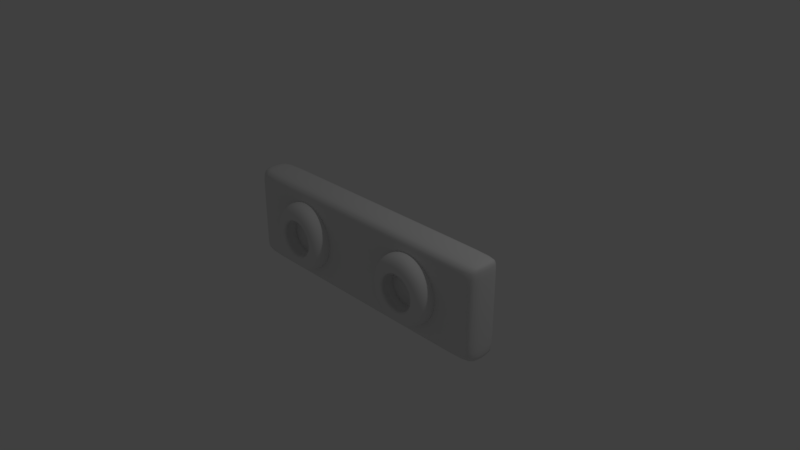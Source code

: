 # Source: Paddle.blend  (saved by Blender 2.78.0; exported with 4.5.12 LTS)
import bpy
from mathutils import Matrix  # noqa: F401  (used for matrix-valued properties, if any)

bpy.ops.wm.read_factory_settings(use_empty=True)
scene = bpy.context.scene
scene.name = 'Scene'

# ---- collections
col_collection_1 = bpy.data.collections.new('Collection 1'); scene.collection.children.link(col_collection_1)

# ---- materials (node trees are filled in below, after node groups)
mat_material = bpy.data.materials.new('Material')
mat_material.alpha_threshold = 0.0
mat_material.use_transparent_shadow = False
mat_material.roughness = 0.5
mat_material.line_color = (0.0, 0.0, 0.0, 1.0)

# ---- material node trees

# ---- world
world_world = bpy.data.worlds.new('World'); scene.world = world_world
world_world.color = (0.05088, 0.05088, 0.05088)
world_world.use_sun_shadow = False
world_world.sun_shadow_jitter_overblur = 0.0
world_world.cycles.sampling_method = 'MANUAL'

# ---- cameras
cam_camera = bpy.data.cameras.new('Camera')
cam_camera.clip_end = 100.0
cam_camera.lens = 35.0
cam_camera.sensor_width = 32.0
cam_camera.sensor_height = 18.0
cam_camera.ortho_scale = 7.314
cam_camera.dof.focus_distance = 0.0
cam_camera.dof.aperture_fstop = 128.0

# ---- lights
light_lamp = bpy.data.lights.new('Lamp', 'POINT')
light_lamp.transmission_factor = 0.0
light_lamp.cutoff_distance = 30.0
light_lamp.energy = 100.0
light_lamp.shadow_buffer_clip_start = 1.001
light_lamp.shadow_soft_size = 0.1
light_lamp.shadow_maximum_resolution = 0.006
light_lamp.use_absolute_resolution = True

# ---- meshes
me_cube = bpy.data.meshes.new('Cube')
me_cube.from_pydata([(-0.9593, -0.2746, -0.5034), (-0.9593, -0.1827, -0.4654), (-0.9593, -0.1446, -0.3734), (-0.9593, -0.1827, -0.2815), (-0.9593, -0.2746, -0.2434), (-0.9593, -0.3666, -0.2815), (-0.9593, -0.4691, -0.2455), (-0.9593, -0.4284, -0.4654), (-1.209, -0.2746, -0.4364), (-1.19, -0.1827, -0.4035), (-1.144, -0.1446, -0.3239), (-1.098, -0.1827, -0.2442), (-1.079, -0.2746, -0.2113), (-1.098, -0.3666, -0.2442), (-1.08, -0.4691, -0.2131), (-1.19, -0.4284, -0.4035), (-1.392, -0.2746, -0.2534), (-1.359, -0.1827, -0.2344), (-1.28, -0.1446, -0.1884), (-1.2, -0.1827, -0.1425), (-1.167, -0.2746, -0.1234), (-1.2, -0.3666, -0.1425), (-1.169, -0.4691, -0.1245), (-1.359, -0.4284, -0.2344), (-1.459, -0.2746, -0.003428), (-1.421, -0.1827, -0.003428), (-1.329, -0.1446, -0.003428), (-1.237, -0.1827, -0.003428), (-1.199, -0.2746, -0.003428), (-1.237, -0.3666, -0.003428), (-1.201, -0.4691, -0.003428), (-1.421, -0.4284, -0.003428), (-1.392, -0.2746, 0.2466), (-1.359, -0.1827, 0.2275), (-1.28, -0.1446, 0.1816), (-1.2, -0.1827, 0.1356), (-1.167, -0.2746, 0.1166), (-1.2, -0.3666, 0.1356), (-1.169, -0.4691, 0.1176), (-1.359, -0.4284, 0.2275), (-1.209, -0.2746, 0.4296), (-1.19, -0.1827, 0.3966), (-1.144, -0.1446, 0.317), (-1.098, -0.1827, 0.2374), (-1.079, -0.2746, 0.2044), (-1.098, -0.3666, 0.2374), (-1.08, -0.4691, 0.2062), (-1.19, -0.4284, 0.3966), (-0.9593, -0.2746, 0.4966), (-0.9593, -0.1827, 0.4585), (-0.9593, -0.1446, 0.3666), (-0.9593, -0.1827, 0.2746), (-0.9593, -0.2746, 0.2366), (-0.9593, -0.3666, 0.2746), (-0.9593, -0.4691, 0.2387), (-0.9593, -0.4284, 0.4585), (-0.7093, -0.2746, 0.4296), (-0.7284, -0.1827, 0.3966), (-0.7743, -0.1446, 0.317), (-0.8203, -0.1827, 0.2374), (-0.8393, -0.2746, 0.2044), (-0.8203, -0.3666, 0.2374), (-0.8383, -0.4691, 0.2062), (-0.7284, -0.4284, 0.3966), (-0.5263, -0.2746, 0.2466), (-0.5593, -0.1827, 0.2275), (-0.6389, -0.1446, 0.1816), (-0.7185, -0.1827, 0.1356), (-0.7515, -0.2746, 0.1166), (-0.7185, -0.3666, 0.1356), (-0.7497, -0.4691, 0.1176), (-0.5593, -0.4284, 0.2275), (-0.4593, -0.2746, -0.003428), (-0.4974, -0.1827, -0.003428), (-0.5893, -0.1446, -0.003428), (-0.6813, -0.1827, -0.003428), (-0.7193, -0.2746, -0.003428), (-0.6813, -0.3666, -0.003428), (-0.7172, -0.4691, -0.003428), (-0.4974, -0.4284, -0.003428), (-0.5263, -0.2746, -0.2534), (-0.5593, -0.1827, -0.2344), (-0.6389, -0.1446, -0.1884), (-0.7185, -0.1827, -0.1425), (-0.7515, -0.2746, -0.1234), (-0.7185, -0.3666, -0.1425), (-0.7497, -0.4691, -0.1245), (-0.5593, -0.4284, -0.2344), (-0.7093, -0.2746, -0.4364), (-0.7284, -0.1827, -0.4035), (-0.7743, -0.1446, -0.3239), (-0.8203, -0.1827, -0.2442), (-0.8393, -0.2746, -0.2113), (-0.8203, -0.3666, -0.2442), (-0.8383, -0.4691, -0.2131), (-0.7284, -0.4284, -0.4035), (-2.0, -0.25, -0.65), (2.0, -0.25, -0.65), (2.0, -0.25, 0.65), (-2.0, -0.25, 0.65), (-2.0, 0.25, -0.65), (2.0, 0.25, -0.65), (2.0, 0.25, 0.65), (-2.0, 0.25, 0.65), (-1.841, -0.25, -0.65), (1.824, -0.25, -0.65), (1.824, -0.25, 0.65), (-1.841, -0.25, 0.65), (-1.841, 0.25, -0.65), (1.824, 0.25, -0.65), (1.824, 0.25, 0.65), (-1.841, 0.25, 0.65), (-2.0, -0.25, -0.5061), (-2.0, -0.25, 0.5169), (2.0, -0.25, -0.5061), (2.0, -0.25, 0.5169), (-2.0, 0.25, -0.5061), (-2.0, 0.25, 0.5169), (2.0, 0.25, -0.5061), (2.0, 0.25, 0.5169), (-1.841, 0.25, 0.5169), (-1.841, 0.25, -0.5061), (1.824, 0.25, 0.5169), (1.824, 0.25, -0.5061), (-1.841, -0.25, -0.5061), (-1.841, -0.25, 0.5169), (1.824, -0.25, -0.5061), (1.824, -0.25, 0.5169), (0.962, -0.2746, -0.5034), (0.962, -0.1827, -0.4654), (0.962, -0.1446, -0.3734), (0.962, -0.1827, -0.2815), (0.962, -0.2746, -0.2434), (0.962, -0.3666, -0.2815), (0.962, -0.4691, -0.232), (0.962, -0.4284, -0.4654), (0.712, -0.2746, -0.4364), (0.7311, -0.1827, -0.4035), (0.777, -0.1446, -0.3239), (0.823, -0.1827, -0.2442), (0.842, -0.2746, -0.2113), (0.823, -0.3666, -0.2442), (0.8477, -0.4691, -0.2014), (0.7311, -0.4284, -0.4035), (0.529, -0.2746, -0.2534), (0.562, -0.1827, -0.2344), (0.6416, -0.1446, -0.1884), (0.7212, -0.1827, -0.1425), (0.7542, -0.2746, -0.1234), (0.7212, -0.3666, -0.1425), (0.7641, -0.4691, -0.1177), (0.562, -0.4284, -0.2344), (0.462, -0.2746, -0.003428), (0.5001, -0.1827, -0.003428), (0.592, -0.1446, -0.003428), (0.684, -0.1827, -0.003428), (0.722, -0.2746, -0.003428), (0.684, -0.3666, -0.003428), (0.7334, -0.4691, -0.003428), (0.5001, -0.4284, -0.003428), (0.529, -0.2746, 0.2466), (0.562, -0.1827, 0.2275), (0.6416, -0.1446, 0.1816), (0.7212, -0.1827, 0.1356), (0.7542, -0.2746, 0.1166), (0.7212, -0.3666, 0.1356), (0.7641, -0.4691, 0.1109), (0.562, -0.4284, 0.2275), (0.712, -0.2746, 0.4296), (0.7311, -0.1827, 0.3966), (0.777, -0.1446, 0.317), (0.823, -0.1827, 0.2374), (0.842, -0.2746, 0.2044), (0.823, -0.3666, 0.2374), (0.8477, -0.4691, 0.1945), (0.7311, -0.4284, 0.3966), (0.962, -0.2746, 0.4966), (0.962, -0.1827, 0.4585), (0.962, -0.1446, 0.3666), (0.962, -0.1827, 0.2746), (0.962, -0.2746, 0.2366), (0.962, -0.3666, 0.2746), (0.962, -0.4691, 0.2252), (0.962, -0.4284, 0.4585), (1.212, -0.2746, 0.4296), (1.193, -0.1827, 0.3966), (1.147, -0.1446, 0.317), (1.101, -0.1827, 0.2374), (1.082, -0.2746, 0.2044), (1.101, -0.3666, 0.2374), (1.076, -0.4691, 0.1945), (1.193, -0.4284, 0.3966), (1.395, -0.2746, 0.2466), (1.362, -0.1827, 0.2275), (1.282, -0.1446, 0.1816), (1.203, -0.1827, 0.1356), (1.17, -0.2746, 0.1166), (1.203, -0.3666, 0.1356), (1.16, -0.4691, 0.1109), (1.362, -0.4284, 0.2275), (1.462, -0.2746, -0.003428), (1.424, -0.1827, -0.003428), (1.332, -0.1446, -0.003428), (1.24, -0.1827, -0.003428), (1.202, -0.2746, -0.003428), (1.24, -0.3666, -0.003428), (1.191, -0.4691, -0.003428), (1.424, -0.4284, -0.003428), (1.395, -0.2746, -0.2534), (1.362, -0.1827, -0.2344), (1.282, -0.1446, -0.1884), (1.203, -0.1827, -0.1425), (1.17, -0.2746, -0.1234), (1.203, -0.3666, -0.1425), (1.16, -0.4691, -0.1177), (1.362, -0.4284, -0.2344), (1.212, -0.2746, -0.4364), (1.193, -0.1827, -0.4035), (1.147, -0.1446, -0.3239), (1.101, -0.1827, -0.2442), (1.082, -0.2746, -0.2113), (1.101, -0.3666, -0.2442), (1.076, -0.4691, -0.2014), (1.193, -0.4284, -0.4035)], [], [(0, 8, 9, 1), (1, 9, 10, 2), (2, 10, 11, 3), (3, 11, 12, 4), (4, 12, 13, 5), (5, 13, 14, 6), (6, 14, 15, 7), (0, 7, 15, 8), (8, 16, 17, 9), (9, 17, 18, 10), (10, 18, 19, 11), (11, 19, 20, 12), (12, 20, 21, 13), (13, 21, 22, 14), (14, 22, 23, 15), (15, 23, 16, 8), (16, 24, 25, 17), (17, 25, 26, 18), (18, 26, 27, 19), (19, 27, 28, 20), (20, 28, 29, 21), (21, 29, 30, 22), (22, 30, 31, 23), (23, 31, 24, 16), (24, 32, 33, 25), (25, 33, 34, 26), (26, 34, 35, 27), (27, 35, 36, 28), (28, 36, 37, 29), (29, 37, 38, 30), (30, 38, 39, 31), (31, 39, 32, 24), (32, 40, 41, 33), (33, 41, 42, 34), (34, 42, 43, 35), (35, 43, 44, 36), (36, 44, 45, 37), (37, 45, 46, 38), (38, 46, 47, 39), (39, 47, 40, 32), (40, 48, 49, 41), (41, 49, 50, 42), (42, 50, 51, 43), (43, 51, 52, 44), (44, 52, 53, 45), (45, 53, 54, 46), (46, 54, 55, 47), (47, 55, 48, 40), (48, 56, 57, 49), (49, 57, 58, 50), (50, 58, 59, 51), (51, 59, 60, 52), (52, 60, 61, 53), (53, 61, 62, 54), (54, 62, 63, 55), (55, 63, 56, 48), (56, 64, 65, 57), (57, 65, 66, 58), (58, 66, 67, 59), (59, 67, 68, 60), (60, 68, 69, 61), (61, 69, 70, 62), (62, 70, 71, 63), (63, 71, 64, 56), (64, 72, 73, 65), (65, 73, 74, 66), (66, 74, 75, 67), (67, 75, 76, 68), (68, 76, 77, 69), (69, 77, 78, 70), (70, 78, 79, 71), (71, 79, 72, 64), (72, 80, 81, 73), (73, 81, 82, 74), (74, 82, 83, 75), (75, 83, 84, 76), (76, 84, 85, 77), (77, 85, 86, 78), (78, 86, 87, 79), (79, 87, 80, 72), (80, 88, 89, 81), (81, 89, 90, 82), (82, 90, 91, 83), (83, 91, 92, 84), (84, 92, 93, 85), (85, 93, 94, 86), (86, 94, 95, 87), (87, 95, 88, 80), (88, 0, 1, 89), (89, 1, 2, 90), (90, 2, 3, 91), (91, 3, 4, 92), (92, 4, 5, 93), (93, 5, 6, 94), (94, 6, 7, 95), (95, 7, 0, 88), (127, 115, 98, 106), (122, 110, 102, 119), (105, 109, 101, 97), (115, 119, 102, 98), (107, 111, 103, 99), (117, 113, 99, 103), (98, 102, 110, 106), (106, 110, 111, 107), (96, 100, 108, 104), (104, 108, 109, 105), (117, 103, 111, 120), (120, 111, 110, 122), (113, 125, 107, 99), (125, 127, 106, 107), (104, 105, 126, 124), (124, 126, 127, 125), (96, 104, 124, 112), (112, 124, 125, 113), (108, 121, 123, 109), (121, 120, 122, 123), (100, 116, 121, 108), (116, 117, 120, 121), (100, 96, 112, 116), (116, 112, 113, 117), (97, 101, 118, 114), (114, 118, 119, 115), (109, 123, 118, 101), (123, 122, 119, 118), (105, 97, 114, 126), (126, 114, 115, 127), (128, 136, 137, 129), (129, 137, 138, 130), (130, 138, 139, 131), (131, 139, 140, 132), (132, 140, 141, 133), (133, 141, 142, 134), (134, 142, 143, 135), (128, 135, 143, 136), (136, 144, 145, 137), (137, 145, 146, 138), (138, 146, 147, 139), (139, 147, 148, 140), (140, 148, 149, 141), (141, 149, 150, 142), (142, 150, 151, 143), (143, 151, 144, 136), (144, 152, 153, 145), (145, 153, 154, 146), (146, 154, 155, 147), (147, 155, 156, 148), (148, 156, 157, 149), (149, 157, 158, 150), (150, 158, 159, 151), (151, 159, 152, 144), (152, 160, 161, 153), (153, 161, 162, 154), (154, 162, 163, 155), (155, 163, 164, 156), (156, 164, 165, 157), (157, 165, 166, 158), (158, 166, 167, 159), (159, 167, 160, 152), (160, 168, 169, 161), (161, 169, 170, 162), (162, 170, 171, 163), (163, 171, 172, 164), (164, 172, 173, 165), (165, 173, 174, 166), (166, 174, 175, 167), (167, 175, 168, 160), (168, 176, 177, 169), (169, 177, 178, 170), (170, 178, 179, 171), (171, 179, 180, 172), (172, 180, 181, 173), (173, 181, 182, 174), (174, 182, 183, 175), (175, 183, 176, 168), (176, 184, 185, 177), (177, 185, 186, 178), (178, 186, 187, 179), (179, 187, 188, 180), (180, 188, 189, 181), (181, 189, 190, 182), (182, 190, 191, 183), (183, 191, 184, 176), (184, 192, 193, 185), (185, 193, 194, 186), (186, 194, 195, 187), (187, 195, 196, 188), (188, 196, 197, 189), (189, 197, 198, 190), (190, 198, 199, 191), (191, 199, 192, 184), (192, 200, 201, 193), (193, 201, 202, 194), (194, 202, 203, 195), (195, 203, 204, 196), (196, 204, 205, 197), (197, 205, 206, 198), (198, 206, 207, 199), (199, 207, 200, 192), (200, 208, 209, 201), (201, 209, 210, 202), (202, 210, 211, 203), (203, 211, 212, 204), (204, 212, 213, 205), (205, 213, 214, 206), (206, 214, 215, 207), (207, 215, 208, 200), (208, 216, 217, 209), (209, 217, 218, 210), (210, 218, 219, 211), (211, 219, 220, 212), (212, 220, 221, 213), (213, 221, 222, 214), (214, 222, 223, 215), (215, 223, 216, 208), (216, 128, 129, 217), (217, 129, 130, 218), (218, 130, 131, 219), (219, 131, 132, 220), (220, 132, 133, 221), (221, 133, 134, 222), (222, 134, 135, 223), (223, 135, 128, 216)])
me_cube.polygons.foreach_set('use_smooth', [True] * 222)
me_cube.materials.append(mat_material)
me_cube.use_remesh_preserve_volume = False
me_cube.use_remesh_preserve_attributes = False
me_cube.use_mirror_vertex_groups = False
me_cube.update()

# ---- objects
ob_cube = bpy.data.objects.new('Cube', me_cube)
ob_lamp = bpy.data.objects.new('Lamp', light_lamp)
ob_camera = bpy.data.objects.new('Camera', cam_camera)

# ---- transforms, parenting, visibility, modifiers, constraints
ob_cube.location = (0.0, 0.0, 0.01101)
ob_cube.lock_rotations_4d = False
ob_cube.empty_display_type = 'ARROWS'
ob_cube.lineart.crease_threshold = 0.0
_m = ob_cube.modifiers.new('Subsurf', 'SUBSURF')
_m.uv_smooth = 'PRESERVE_CORNERS'
_m.quality = 2
_m.levels = 2
_m.show_only_control_edges = False
ob_lamp.location = (4.076, 1.005, 5.904)
ob_lamp.rotation_euler = (0.6503, 0.05522, 1.866)
ob_lamp.lock_rotations_4d = False
ob_lamp.empty_display_type = 'ARROWS'
ob_lamp.color = (0.0, 0.0, 0.0, 0.0)
ob_lamp.lineart.crease_threshold = 0.0
ob_camera.location = (7.481, -6.508, 5.344)
ob_camera.rotation_euler = (1.109, 0.0, 0.8149)
ob_camera.lock_rotations_4d = False
ob_camera.empty_display_type = 'ARROWS'
ob_camera.color = (0.0, 0.0, 0.0, 0.0)
ob_camera.display_type = 'WIRE'
ob_camera.lineart.crease_threshold = 0.0

# ---- collection membership
col_collection_1.objects.link(ob_cube)
col_collection_1.objects.link(ob_lamp)
col_collection_1.objects.link(ob_camera)

# ---- scene / render settings (as saved in the file)
scene.camera = ob_camera
scene.frame_start = 1; scene.frame_end = 250; scene.frame_set(1)
scene.render.engine = 'BLENDER_EEVEE_NEXT'
scene.render.resolution_percentage = 50
scene.render.dither_intensity = 0.0
scene.cycles.use_denoising = False
scene.cycles.samples = 128
scene.cycles.sampling_pattern = 'TABULATED_SOBOL'
scene.cycles.light_sampling_threshold = 0.0
scene.cycles.use_adaptive_sampling = False
scene.cycles.use_light_tree = False
scene.cycles.blur_glossy = 0.0
scene.cycles.sample_clamp_indirect = 0.0
scene.view_settings.view_transform = 'Standard'
bpy.context.view_layer.update()
